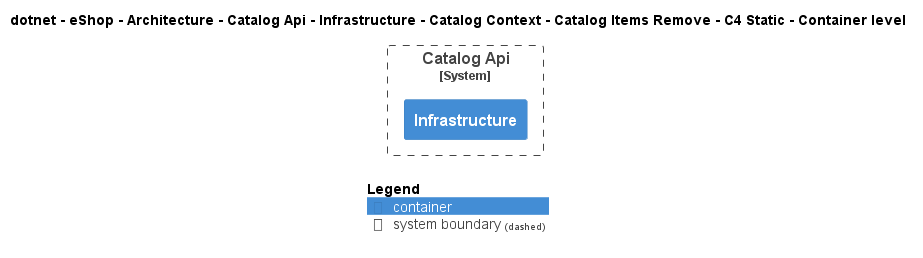

The diagram above was rendered by PlantUML. Its source (embedded in the PNG):
@startuml
!include ..\..\..\..\..\..\..\..\..\..\..\.c4s\C4_Container.puml

AddElementTag("c4interflow:lifecycle:new", $bgColor=green, $fontColor=#ffffff, $borderColor=green, $shadowing="False")
AddElementTag("c4interflow:lifecycle:changed", $bgColor=orange, $fontColor=#ffffff, $borderColor=orange, $shadowing="False")
AddElementTag("c4interflow:lifecycle:removed", $bgColor=red, $fontColor=#ffffff, $borderColor=red, $shadowing="False")

AddRelTag("c4interflow:lifecycle:new", $textColor=green, $lineColor=green)
AddRelTag("c4interflow:lifecycle:changed", $textColor=orange, $lineColor=orange)
AddRelTag("c4interflow:lifecycle:removed", $textColor=red, $lineColor=red)

SHOW_PERSON_PORTRAIT()
LAYOUT_TOP_DOWN()

skinparam linetype polyline

title dotnet - eShop - Architecture - Catalog Api - Infrastructure - Catalog Context - Catalog Items Remove - C4 Static - Container level


System_Boundary(dotnet.eShop.Architecture.SoftwareSystems.CatalogApi, "Catalog Api") {
    Container(dotnet.eShop.Architecture.SoftwareSystems.CatalogApi.Containers.Infrastructure, "Infrastructure", "", "")
}



SHOW_LEGEND()
@enduml